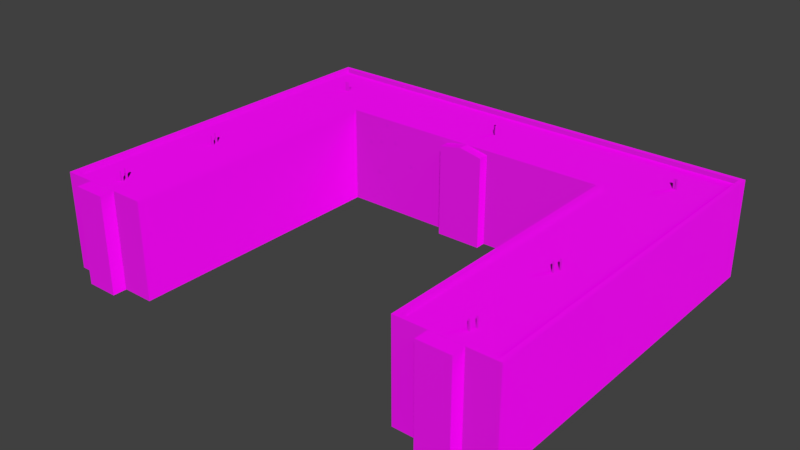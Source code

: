 # Source: Hospital_V1.blend  (saved by Blender 2.79.0; exported with 4.5.12 LTS)
import bpy
from mathutils import Matrix  # noqa: F401  (used for matrix-valued properties, if any)

bpy.ops.wm.read_factory_settings(use_empty=True)
scene = bpy.context.scene
scene.name = 'Hospital_V1'

# ---- collections
col_collection_1 = bpy.data.collections.new('Collection 1'); scene.collection.children.link(col_collection_1)

# ---- images (referenced by path relative to the original .blend; pixels are not part of the script)
import os
ASSET_DIR = os.environ.get("B2B_ASSET_DIR", "")  # directory of the original .blend (textures are referenced by path, not embedded)
HERE = os.path.dirname(os.path.abspath(__file__))  # packed textures are extracted next to this script under _unpacked/

def load_image(name, relpath, width, height, colorspace="sRGB"):
    """Load a texture the original file referenced (path relative to the .blend, or extracted next to this script)."""
    p = next((c for c in (os.path.join(HERE, relpath), os.path.join(ASSET_DIR, relpath)) if relpath and os.path.exists(c)), "")
    if p:
        img = bpy.data.images.load(p, check_existing=True)
        img.name = name
    else:  # same state as the original file: an image datablock whose file is absent (Cycles renders it pink)
        img = bpy.data.images.new(name, width, height)
        img.source = "FILE"
        img.filepath = "//" + (relpath or name)
    img.colorspace_settings.name = colorspace
    return img
img_brickbuilding_normal_png = load_image('BrickBuilding_normal.png', 'Textures/BrickBuilding_normal.png', 1024, 1024, 'Non-Color')
img_brickbuilding_albedo_png = load_image('BrickBuilding_albedo.png', 'Textures/BrickBuilding_albedo.png', 1024, 1024, 'sRGB')

# ---- materials (node trees are filled in below, after node groups)
mat_hospital_v1 = bpy.data.materials.new('Hospital_V1')
mat_hospital_v1.alpha_threshold = 0.0
mat_hospital_v1.roughness = 0.5

# ---- material node trees
mat_hospital_v1.use_nodes = True; mat_hospital_v1.node_tree.nodes.clear()
_N = mat_hospital_v1.node_tree.nodes; _L = mat_hospital_v1.node_tree.links
n0 = _N.new('ShaderNodeBsdfPrincipled'); n0.name = 'Principled BSDF'; n0.location = (242, 316)
n0.width = 150
n0.subsurface_method = 'BURLEY'
n0.inputs[3].default_value = 1.45
n0.inputs[9].default_value = (1.0, 1.0, 1.0)
n1 = _N.new('ShaderNodeBump'); n1.name = 'Bump'; n1.location = (44, -146)
n1.inputs[1].default_value = 0.1
n1.inputs[2].default_value = 1.0
n2 = _N.new('ShaderNodeTexImage'); n2.name = 'Image Texture.002'; n2.location = (-184, -262)
n2.width = 140
n2.image = img_brickbuilding_normal_png
n3 = _N.new('ShaderNodeOutputMaterial'); n3.name = 'Material Output'; n3.location = (514, 301)
n4 = _N.new('ShaderNodeTexImage'); n4.name = 'Image Texture.001'; n4.location = (-409, -53)
n4.width = 140
n4.image = img_brickbuilding_normal_png
n5 = _N.new('ShaderNodeTexImage'); n5.name = 'Image Texture'; n5.location = (-272, 490)
n5.width = 140
n5.image = img_brickbuilding_albedo_png
n6 = _N.new('ShaderNodeTexImage'); n6.name = 'Image Texture.003'; n6.location = (-378, 216)
n6.width = 140
_L.new(n0.outputs[0], n3.inputs[0])
_L.new(n5.outputs[0], n0.inputs[0])
_L.new(n4.outputs[0], n0.inputs[2])
_L.new(n2.outputs[0], n1.inputs[4])
_L.new(n1.outputs[0], n0.inputs[5])
n3.is_active_output = True

# ---- world
world_world = bpy.data.worlds.new('World'); scene.world = world_world
world_world.color = (0.05088, 0.05088, 0.05088)
world_world.use_sun_shadow = False
world_world.sun_shadow_jitter_overblur = 0.0
world_world.cycles.sampling_method = 'MANUAL'

# ---- meshes
me_cube_001 = bpy.data.meshes.new('Cube.001')
me_cube_001.from_pydata([(18.75, -6.25, 0.0), (31.49, 6.25, 0.0), (18.75, -43.25, 0.0), (31.49, -43.25, 0.0), (19.4, -43.25, 0.0), (19.4, -43.25, 13.09), (30.88, -43.25, 0.0), (30.88, 6.25, 0.0), (18.75, -42.65, 0.0), (31.49, -42.65, 0.0), (19.4, -42.65, 12.5), (30.88, -42.65, 12.5), (31.49, 5.625, 0.0), (30.88, 5.625, 12.5), (19.4, -5.656, 12.5), (30.88, -5.656, 12.5), (18.75, -6.25, 13.09), (15.44, 5.625, 12.5), (30.88, -43.25, 13.09), (31.49, -43.25, 13.09), (18.75, -42.65, 13.09), (18.75, -43.25, 13.09), (31.49, -42.65, 13.09), (30.88, 6.25, 13.09), (19.4, -42.65, 13.09), (31.49, 6.25, 13.09), (30.88, -42.65, 13.09), (30.88, 5.625, 13.09), (31.49, 5.625, 13.09), (15.44, 5.625, 13.09), (19.4, -5.656, 13.09), (23.08, -43.26, 13.07), (27.42, -43.26, 13.07), (23.08, -43.26, 0.0), (27.42, -43.26, 0.0), (23.08, -45.13, 13.07), (27.42, -45.13, 13.07), (23.08, -45.13, 0.0), (27.42, -45.13, 0.0), (3.125, -7.681, 0.0), (3.125, -7.681, 12.5), (3.125, -6.256, 12.5), (3.125, -6.256, 0.0), (3.125, -6.256, 12.03), (1.562, -7.681, 0.0), (1.562, -7.681, 12.81), (1.562, -6.256, 12.81), (3.125, -7.681, 12.03), (1.562, -7.681, 12.33), (3.125, -6.256, 5.111), (3.125, -7.681, 5.111), (1.562, -7.681, 5.124), (3.125, -7.681, 0.9191), (1.562, -7.681, 0.9229), (3.125, -6.256, 0.9191), (3.125, -6.256, 3.015), (3.125, -7.681, 3.015), (1.562, -7.681, 3.023), (3.125, -6.256, 4.063), (3.125, -7.681, 4.063), (1.562, -7.681, 4.073), (3.125, -6.256, 4.587), (3.125, -7.681, 4.587), (1.562, -7.681, 4.598), (18.75, -15.35, 13.09), (18.75, -24.45, 13.09), (18.75, -33.55, 13.09), (18.75, -33.55, 0.0), (18.75, -24.45, 0.0), (18.75, -15.35, 0.0), (19.4, -33.54, 13.09), (19.4, -24.45, 13.09), (19.4, -15.34, 13.09), (15.44, 6.25, 13.09), (31.49, -30.58, 0.0), (31.49, -18.51, 0.0), (31.49, -6.444, 0.0), (30.88, -30.58, 13.09), (30.88, -18.51, 13.09), (30.88, -6.444, 13.09), (31.49, -6.444, 13.09), (31.49, -18.51, 13.09), (31.49, -30.58, 13.09), (15.44, 6.25, 0.0), (-0.1254, -0.3066, 12.49), (-0.1254, -0.3066, 13.82), (-0.1254, -0.07317, 12.49), (-0.1254, -0.07317, 13.82), (0.108, -0.3066, 12.49), (0.108, -0.3066, 13.82), (0.108, -0.07317, 12.49), (0.108, -0.07317, 13.82), (25.5, -0.3066, 12.49), (25.5, -0.3066, 13.82), (25.5, -0.07317, 12.49), (25.5, -0.07317, 13.82), (25.73, -0.3066, 12.49), (25.73, -0.3066, 13.82), (25.73, -0.07317, 12.49), (25.73, -0.07317, 13.82), (-26.05, -0.3066, 12.49), (-26.05, -0.3066, 13.82), (-26.05, -0.07317, 12.49), (-26.05, -0.07317, 13.82), (-25.81, -0.3066, 12.49), (-25.81, -0.3066, 13.82), (-25.81, -0.07317, 12.49), (-25.81, -0.07317, 13.82), (25.73, -25.84, 13.82), (25.73, -25.84, 12.49), (25.73, -26.08, 13.82), (25.73, -26.08, 12.49), (25.5, -25.84, 13.82), (25.5, -25.84, 12.49), (25.5, -26.08, 13.82), (25.5, -26.08, 12.49), (25.73, -40.01, 13.82), (25.73, -40.01, 12.49), (25.73, -40.25, 13.82), (25.73, -40.25, 12.49), (25.5, -40.01, 13.82), (25.5, -40.01, 12.49), (25.5, -40.25, 13.82), (25.5, -40.25, 12.49), (-26.05, -25.18, 12.49), (-26.05, -25.18, 13.82), (-26.05, -24.95, 12.49), (-26.05, -24.95, 13.82), (-25.81, -25.18, 12.49), (-25.81, -25.18, 13.82), (-25.81, -24.95, 12.49), (-25.81, -24.95, 13.82), (-26.05, -39.39, 12.49), (-26.05, -39.39, 13.82), (-26.05, -39.15, 12.49), (-26.05, -39.15, 13.82), (-25.81, -39.39, 12.49), (-25.81, -39.39, 13.82), (-25.81, -39.15, 12.49), (-25.81, -39.15, 13.82), (-18.75, -6.25, 0.0), (-31.49, 6.25, 0.0), (-18.75, -43.25, 0.0), (-31.49, -43.25, 0.0), (0.0, 6.25, 0.0), (0.0, -6.25, 13.12), (-19.4, -43.25, 0.0), (-19.4, -43.25, 13.09), (0.0, -6.25, 0.0), (-30.88, -43.25, 0.0), (-30.88, 6.25, 0.0), (-18.75, -42.65, 0.0), (-31.49, -42.65, 0.0), (-19.4, -42.65, 12.5), (-30.88, -42.65, 12.5), (-31.49, 5.625, 0.0), (0.0, 5.625, 12.5), (-30.88, 5.625, 12.5), (0.0, -5.656, 12.5), (-19.4, -5.656, 12.5), (-30.88, -5.656, 12.5), (-18.75, -6.25, 13.09), (-15.44, 5.625, 12.5), (-30.88, -43.25, 13.09), (-31.49, -43.25, 13.09), (-18.75, -42.65, 13.09), (-18.75, -43.25, 13.09), (-31.49, -42.65, 13.09), (0.0, -6.25, 13.09), (0.0, -5.656, 13.09), (-30.88, 6.25, 13.09), (0.0, 6.25, 13.09), (-19.4, -42.65, 13.09), (-31.49, 6.25, 13.09), (-30.88, -42.65, 13.09), (-30.88, 5.625, 13.09), (-31.49, 5.625, 13.09), (0.0, 5.625, 13.09), (-15.44, 5.625, 13.09), (-19.4, -5.656, 13.09), (-23.08, -43.26, 13.07), (-27.42, -43.26, 13.07), (-23.08, -43.26, 0.0), (-27.42, -43.26, 0.0), (-23.08, -45.13, 13.07), (-27.42, -45.13, 13.07), (-23.08, -45.13, 0.0), (-27.42, -45.13, 0.0), (-3.125, -7.681, 0.0), (0.0, -7.681, 0.0), (0.0, -7.681, 13.12), (-3.125, -7.681, 12.5), (-3.125, -6.256, 12.5), (-3.125, -6.256, 0.0), (0.0, -6.256, 13.12), (-3.125, -6.256, 12.03), (-1.562, -7.681, 0.0), (-1.562, -7.681, 12.81), (-1.562, -6.256, 12.81), (0.0, -7.681, 12.63), (-3.125, -7.681, 12.03), (-1.562, -7.681, 12.33), (-3.125, -6.256, 5.111), (0.0, -7.681, 5.136), (-3.125, -7.681, 5.111), (-1.562, -7.681, 5.124), (-3.125, -7.681, 0.9191), (-1.562, -7.681, 0.9229), (-3.125, -6.256, 0.9191), (0.0, -7.681, 0.9268), (-3.125, -6.256, 3.015), (0.0, -7.681, 3.031), (-3.125, -7.681, 3.015), (-1.562, -7.681, 3.023), (-3.125, -6.256, 4.063), (0.0, -7.681, 4.084), (-3.125, -7.681, 4.063), (-1.562, -7.681, 4.073), (-3.125, -6.256, 4.587), (0.0, -7.681, 4.61), (-3.125, -7.681, 4.587), (-1.562, -7.681, 4.598), (-18.75, -15.35, 13.09), (-18.75, -24.45, 13.09), (-18.75, -33.55, 13.09), (-18.75, -33.55, 0.0), (-18.75, -24.45, 0.0), (-18.75, -15.35, 0.0), (-19.4, -33.54, 13.09), (-19.4, -24.45, 13.09), (-19.4, -15.34, 13.09), (-15.44, 6.25, 13.09), (-31.49, -30.58, 0.0), (-31.49, -18.51, 0.0), (-31.49, -6.444, 0.0), (-30.88, -30.58, 13.09), (-30.88, -18.51, 13.09), (-30.88, -6.444, 13.09), (-31.49, -6.444, 13.09), (-31.49, -18.51, 13.09), (-31.49, -30.58, 13.09), (-15.44, 6.25, 0.0), (0.1254, -0.3066, 12.49), (0.1254, -0.3066, 13.82), (0.1254, -0.07317, 12.49), (0.1254, -0.07317, 13.82), (-0.108, -0.3066, 12.49), (-0.108, -0.3066, 13.82), (-0.108, -0.07317, 12.49), (-0.108, -0.07317, 13.82), (-25.5, -0.3066, 12.49), (-25.5, -0.3066, 13.82), (-25.5, -0.07317, 12.49), (-25.5, -0.07317, 13.82), (-25.73, -0.3066, 12.49), (-25.73, -0.3066, 13.82), (-25.73, -0.07317, 12.49), (-25.73, -0.07317, 13.82), (26.05, -0.3066, 12.49), (26.05, -0.3066, 13.82), (26.05, -0.07317, 12.49), (26.05, -0.07317, 13.82), (25.81, -0.3066, 12.49), (25.81, -0.3066, 13.82), (25.81, -0.07317, 12.49), (25.81, -0.07317, 13.82), (-25.73, -25.84, 13.82), (-25.73, -25.84, 12.49), (-25.73, -26.08, 13.82), (-25.73, -26.08, 12.49), (-25.5, -25.84, 13.82), (-25.5, -25.84, 12.49), (-25.5, -26.08, 13.82), (-25.5, -26.08, 12.49), (-25.73, -40.01, 13.82), (-25.73, -40.01, 12.49), (-25.73, -40.25, 13.82), (-25.73, -40.25, 12.49), (-25.5, -40.01, 13.82), (-25.5, -40.01, 12.49), (-25.5, -40.25, 13.82), (-25.5, -40.25, 12.49), (26.05, -25.18, 12.49), (26.05, -25.18, 13.82), (26.05, -24.95, 12.49), (26.05, -24.95, 13.82), (25.81, -25.18, 12.49), (25.81, -25.18, 13.82), (25.81, -24.95, 12.49), (25.81, -24.95, 13.82), (26.05, -39.39, 12.49), (26.05, -39.39, 13.82), (26.05, -39.15, 12.49), (26.05, -39.15, 13.82), (25.81, -39.39, 12.49), (25.81, -39.39, 13.82), (25.81, -39.15, 12.49), (25.81, -39.15, 13.82)], [], [(14, 15, 13, 17, 156, 158), (11, 15, 14, 10), (27, 79, 80, 28), (11, 10, 24, 26), (30, 16, 64, 72), (73, 171, 177, 29), (171, 73, 83, 144), (22, 26, 18, 19), (26, 24, 5, 18), (23, 73, 29, 27), (23, 27, 28, 25), (17, 13, 27, 29), (14, 30, 72, 71, 70, 24, 10), (5, 4, 6, 18), (38, 36, 35, 37), (81, 82, 74, 75), (5, 24, 20, 21), (28, 80, 76, 12), (145, 148, 0, 16, 168), (21, 20, 8, 2), (19, 3, 9, 22), (30, 14, 158, 169), (32, 31, 35, 36), (48, 45, 190, 199), (56, 52, 54, 55), (31, 33, 37, 35), (46, 194, 190, 45), (32, 36, 38, 34), (1, 25, 28, 12), (21, 2, 4, 5), (3, 19, 18, 6), (25, 1, 7, 23), (73, 23, 7, 83), (66, 67, 8, 20), (41, 40, 47, 43), (41, 46, 45, 40), (47, 40, 45, 48), (50, 47, 48, 51), (51, 48, 199, 203), (43, 47, 50, 49), (44, 53, 209, 189), (54, 52, 39, 42), (39, 52, 53, 44), (57, 211, 209, 53), (56, 57, 53, 52), (59, 60, 57, 56), (60, 215, 211, 57), (59, 56, 55, 58), (62, 59, 58, 61), (63, 219, 215, 60), (62, 63, 60, 59), (50, 51, 63, 62), (51, 203, 219, 63), (50, 62, 61, 49), (16, 0, 69, 64), (64, 69, 68, 65), (65, 68, 67, 66), (70, 66, 20, 24), (71, 65, 66, 70), (72, 64, 65, 71), (16, 30, 169, 168), (13, 15, 11, 26, 77, 78, 79, 27), (82, 22, 9, 74), (78, 77, 82, 81), (80, 81, 75, 76), (79, 78, 81, 80), (77, 26, 22, 82), (156, 17, 29, 177), (84, 85, 87, 86), (86, 87, 91, 90), (90, 91, 89, 88), (88, 89, 85, 84), (86, 90, 88, 84), (91, 87, 85, 89), (92, 93, 95, 94), (94, 95, 99, 98), (98, 99, 97, 96), (96, 97, 93, 92), (94, 98, 96, 92), (99, 95, 93, 97), (100, 101, 103, 102), (102, 103, 107, 106), (106, 107, 105, 104), (104, 105, 101, 100), (102, 106, 104, 100), (107, 103, 101, 105), (108, 112, 114, 110), (113, 109, 111, 115), (111, 110, 114, 115), (109, 108, 110, 111), (113, 112, 108, 109), (115, 114, 112, 113), (116, 120, 122, 118), (121, 117, 119, 123), (119, 118, 122, 123), (117, 116, 118, 119), (121, 120, 116, 117), (123, 122, 120, 121), (124, 125, 127, 126), (126, 127, 131, 130), (130, 131, 129, 128), (128, 129, 125, 124), (126, 130, 128, 124), (131, 127, 125, 129), (132, 133, 135, 134), (134, 135, 139, 138), (138, 139, 137, 136), (136, 137, 133, 132), (134, 138, 136, 132), (139, 135, 133, 137), (159, 158, 156, 162, 157, 160), (154, 153, 159, 160), (175, 176, 238, 237), (154, 174, 172, 153), (179, 230, 222, 161), (231, 178, 177, 171), (171, 144, 241, 231), (167, 164, 163, 174), (174, 163, 147, 172), (170, 175, 178, 231), (170, 173, 176, 175), (162, 178, 175, 157), (159, 153, 172, 228, 229, 230, 179), (147, 163, 149, 146), (187, 186, 184, 185), (239, 233, 232, 240), (147, 166, 165, 172), (176, 155, 234, 238), (145, 168, 161, 140, 148), (166, 142, 151, 165), (164, 167, 152, 143), (179, 169, 158, 159), (181, 185, 184, 180), (201, 199, 190, 197), (212, 210, 208, 206), (180, 184, 186, 182), (198, 197, 190, 194), (181, 183, 187, 185), (141, 155, 176, 173), (166, 147, 146, 142), (143, 149, 163, 164), (173, 170, 150, 141), (231, 241, 150, 170), (224, 165, 151, 225), (192, 195, 200, 191), (192, 191, 197, 198), (200, 201, 197, 191), (204, 205, 201, 200), (205, 203, 199, 201), (195, 202, 204, 200), (196, 189, 209, 207), (208, 193, 188, 206), (188, 196, 207, 206), (213, 207, 209, 211), (212, 206, 207, 213), (216, 212, 213, 217), (217, 213, 211, 215), (216, 214, 210, 212), (220, 218, 214, 216), (221, 217, 215, 219), (220, 216, 217, 221), (204, 220, 221, 205), (205, 221, 219, 203), (204, 202, 218, 220), (161, 222, 227, 140), (222, 223, 226, 227), (223, 224, 225, 226), (228, 172, 165, 224), (229, 228, 224, 223), (230, 229, 223, 222), (161, 168, 169, 179), (157, 175, 237, 236, 235, 174, 154, 160), (240, 232, 152, 167), (236, 239, 240, 235), (238, 234, 233, 239), (237, 238, 239, 236), (235, 240, 167, 174), (156, 177, 178, 162), (242, 244, 245, 243), (244, 248, 249, 245), (248, 246, 247, 249), (246, 242, 243, 247), (244, 242, 246, 248), (249, 247, 243, 245), (250, 252, 253, 251), (252, 256, 257, 253), (256, 254, 255, 257), (254, 250, 251, 255), (252, 250, 254, 256), (257, 255, 251, 253), (258, 260, 261, 259), (260, 264, 265, 261), (264, 262, 263, 265), (262, 258, 259, 263), (260, 258, 262, 264), (265, 263, 259, 261), (266, 268, 272, 270), (271, 273, 269, 267), (269, 273, 272, 268), (267, 269, 268, 266), (271, 267, 266, 270), (273, 271, 270, 272), (274, 276, 280, 278), (279, 281, 277, 275), (277, 281, 280, 276), (275, 277, 276, 274), (279, 275, 274, 278), (281, 279, 278, 280), (282, 284, 285, 283), (284, 288, 289, 285), (288, 286, 287, 289), (286, 282, 283, 287), (284, 282, 286, 288), (289, 287, 283, 285), (290, 292, 293, 291), (292, 296, 297, 293), (296, 294, 295, 297), (294, 290, 291, 295), (292, 290, 294, 296), (297, 295, 291, 293)])
me_cube_001.polygons.foreach_set('use_smooth', [True] * 220)
_k = set([(0, 16), (1, 25), (2, 21), (3, 19), (5, 18), (5, 21), (10, 11), (10, 14), (10, 24), (11, 15), (11, 26), (13, 15), (13, 17), (13, 27), (14, 30), (14, 158), (16, 64), (16, 168), (17, 156), (18, 19), (19, 22), (20, 21), (20, 66), (22, 82), (23, 25), (23, 73), (24, 26), (24, 70), (25, 28), (26, 77), (27, 29), (27, 79), (28, 80), (29, 177), (30, 72), (30, 169), (31, 35), (32, 36), (35, 36), (35, 37), (36, 38), (39, 52), (40, 41), (40, 45), (40, 47), (45, 190), (47, 50), (50, 62), (52, 56), (56, 59), (59, 62), (64, 65), (65, 66), (70, 71), (71, 72), (73, 171), (77, 78), (78, 79), (80, 81), (81, 82), (84, 85), (84, 86), (84, 88), (85, 87), (85, 89), (86, 87), (86, 90), (87, 91), (88, 89), (88, 90), (89, 91), (90, 91), (92, 93), (92, 94), (92, 96), (93, 95), (93, 97), (94, 95), (94, 98), (95, 99), (96, 97), (96, 98), (97, 99), (98, 99), (100, 101), (100, 102), (100, 104), (101, 103), (101, 105), (102, 103), (102, 106), (103, 107), (104, 105), (104, 106), (105, 107), (106, 107), (108, 109), (108, 110), (108, 112), (109, 111), (109, 113), (110, 111), (110, 114), (111, 115), (112, 113), (112, 114), (113, 115), (114, 115), (116, 117), (116, 118), (116, 120), (117, 119), (117, 121), (118, 119), (118, 122), (119, 123), (120, 121), (120, 122), (121, 123), (122, 123), (124, 125), (124, 126), (124, 128), (125, 127), (125, 129), (126, 127), (126, 130), (127, 131), (128, 129), (128, 130), (129, 131), (130, 131), (132, 133), (132, 134), (132, 136), (133, 135), (133, 137), (134, 135), (134, 138), (135, 139), (136, 137), (136, 138), (137, 139), (138, 139), (140, 161), (141, 173), (142, 166), (143, 164), (147, 163), (147, 166), (153, 154), (153, 159), (153, 172), (154, 160), (154, 174), (156, 162), (157, 160), (157, 162), (157, 175), (158, 159), (159, 179), (161, 168), (161, 222), (163, 164), (164, 167), (165, 166), (165, 224), (167, 240), (169, 179), (170, 173), (170, 231), (171, 231), (172, 174), (172, 228), (173, 176), (174, 235), (175, 178), (175, 237), (176, 238), (177, 178), (179, 230), (180, 184), (181, 185), (184, 185), (184, 186), (185, 187), (188, 206), (190, 194), (190, 197), (191, 192), (191, 197), (191, 200), (200, 204), (204, 220), (206, 212), (212, 216), (216, 220), (222, 223), (223, 224), (228, 229), (229, 230), (235, 236), (236, 237), (238, 239), (239, 240), (242, 243), (242, 244), (242, 246), (243, 245), (243, 247), (244, 245), (244, 248), (245, 249), (246, 247), (246, 248), (247, 249), (248, 249), (250, 251), (250, 252), (250, 254), (251, 253), (251, 255), (252, 253), (252, 256), (253, 257), (254, 255), (254, 256), (255, 257), (256, 257), (258, 259), (258, 260), (258, 262), (259, 261), (259, 263), (260, 261), (260, 264), (261, 265), (262, 263), (262, 264), (263, 265), (264, 265), (266, 267), (266, 268), (266, 270), (267, 269), (267, 271), (268, 269), (268, 272), (269, 273), (270, 271), (270, 272), (271, 273), (272, 273), (274, 275), (274, 276), (274, 278), (275, 277), (275, 279), (276, 277), (276, 280), (277, 281), (278, 279), (278, 280), (279, 281), (280, 281), (282, 283), (282, 284), (282, 286), (283, 285), (283, 287), (284, 285), (284, 288), (285, 289), (286, 287), (286, 288), (287, 289), (288, 289), (290, 291), (290, 292), (290, 294), (291, 293), (291, 295), (292, 293), (292, 296), (293, 297), (294, 295), (294, 296), (295, 297), (296, 297)])
me_cube_001.attributes.new('sharp_edge', 'BOOLEAN', 'EDGE').data.foreach_set('value', [ (min(e.vertices), max(e.vertices)) in _k for e in me_cube_001.edges])
_uv = me_cube_001.uv_layers.new(name='UVMap')
_uv.uv.foreach_set('vector', [0.156, 0.04685, 2.536e-05, 0.04685, 2.538e-05, 0.007832, 0.2098, 0.007832, 0.4196, 0.007832, 0.4196, 0.04685, 2.336e-05, 0.01168, 0.4194, 0.01168, 0.4194, 0.04421, 2.337e-05, 0.04421, 4.283e-05, 0.0093, 0.6811, 0.009299, 0.6811, 0.04428, 4.283e-05, 0.04428, 2.262e-05, 0.0101, 0.9984, 0.0101, 0.9984, 0.04653, 2.262e-05, 0.04653, 0.998, 0.01203, 0.9368, 0.0449, 2.589e-05, 0.04489, 0.001162, 0.01203, 0.8074, 0.008334, 1.615, 0.008332, 1.615, 0.04363, 0.8074, 0.04363, 0.9985, 1.062, 0.0, 1.062, 0.0, 0.0, 0.9985, 0.0, 0.9981, 0.04392, 0.95, 0.04392, 0.95, 0.008436, 0.9981, 0.008436, 0.95, 0.04392, 2.228e-05, 0.04392, 5.557e-05, 0.008436, 0.95, 0.008436, -0.0006847, 0.008336, 0.8074, 0.008334, 0.8074, 0.04363, -0.0006845, 0.04363, 1.113e-05, 0.007317, 0.01279, 0.007317, 0.01279, 0.04305, 1.112e-05, 0.04305, 0.8081, 0.04462, 1.386e-05, 0.04462, 1.379e-05, 0.009317, 0.8081, 0.009316, 4.066, 0.01046, 4.066, 0.04417, 3.002, 0.04417, 2.0, 0.04417, 1.001, 0.04417, 5.166e-05, 0.04417, 5.124e-05, 0.01046, 0.1157, 1.062, 0.1157, 0.0, 0.877, 0.0, 0.877, 1.062, 0.6742, 7.88e-05, 0.6742, 1.062, 0.3321, 1.062, 0.3321, 7.874e-05, 0.9985, 1.062, 0.0, 1.062, 0.0, 0.0, 0.9985, 0.0, 2.588e-05, 0.01112, 0.06182, 0.01115, 0.06182, 0.04734, 2.824e-05, 0.04734, 0.9985, 1.062, 0.0, 1.062, 0.0, 0.0, 0.9985, 0.0, 0.0, 1.0, 0.0, 0.0, 1.0, 0.0, 1.0, 1.062, 0.0, 1.062, 1.0, 0.01056, 1.0, 0.04566, 2.14e-05, 0.04566, 2.14e-05, 0.01056, 3.048e-05, 0.01027, 1.0, 0.01027, 1.0, 0.0466, 3.033e-05, 0.0466, 1.74e-05, 0.04393, 1.75e-05, 0.009737, 1.0, 0.009737, 1.0, 0.04393, 2.133e-05, 0.00881, 0.3242, 0.00881, 0.3242, 0.0446, 2.133e-05, 0.0446, 0.1803, 0.007326, 0.1734, 0.04343, 0.05196, 0.04424, 0.05914, 0.007045, 0.0, 0.2448, 0.0, 0.07462, 0.09689, 0.07462, 0.09689, 0.2448, 0.184, 1.062, 0.184, 7.856e-05, 0.3321, 7.874e-05, 0.3321, 1.062, 0.05865, 0.05167, 7.843e-06, 0.05167, 7.842e-06, 0.002912, 0.05865, 0.002912, 0.8222, 1.062, 0.6742, 1.062, 0.6742, 7.88e-05, 0.8222, 7.874e-05, 2.185e-05, 0.008807, 0.9992, 0.008807, 0.9992, 0.04416, 2.187e-05, 0.04416, 1.0, 0.04587, 2.245e-05, 0.04587, 2.23e-05, 0.0101, 1.0, 0.01012, 1.0, 0.04663, 3.048e-05, 0.04663, 3.04e-05, 0.01003, 1.0, 0.01003, 2.149e-05, 0.01087, 1.0, 0.01087, 1.0, 0.04619, 2.149e-05, 0.04619, 0.9985, 1.062, 0.0, 1.062, 0.0, 0.0, 0.9985, 0.0, 0.5, 1.062, 0.5, 0.0, 0.9985, 2.516e-07, 0.9985, 1.062, 0.09689, 1.015, 0.0, 1.015, 0.0, 0.9769, 0.09689, 0.9769, 0.1173, 0.05167, 0.05865, 0.05167, 0.05865, 0.002912, 0.1173, 0.002912, 0.3015, 0.007607, 0.2947, 0.04261, 0.1734, 0.04343, 0.1803, 0.007326, 0.3479, 0.4158, 0.3479, 0.9778, 0.255, 1.002, 0.255, 0.4168, 0.255, 0.4168, 0.255, 1.002, 0.1621, 1.026, 0.1621, 0.4178, 0.09689, 0.9769, 0.0, 0.9769, 0.0, 0.415, 0.09689, 0.415, 0.2999, 0.7665, 0.2999, 0.8022, 0.232, 0.8024, 0.232, 0.7665, 0.09689, 0.07462, 0.0, 0.07462, 0.0, 0.0, 0.09689, 0.0, 0.386, 0.0, 0.386, 0.07477, 0.2931, 0.07508, 0.2931, 0.0, 0.2999, 0.8836, 0.232, 0.8839, 0.232, 0.8024, 0.2999, 0.8022, 0.386, 0.2453, 0.2931, 0.2459, 0.2931, 0.07508, 0.386, 0.07477, 0.386, 0.3305, 0.2931, 0.3314, 0.2931, 0.2459, 0.386, 0.2453, 0.2999, 0.9243, 0.232, 0.9247, 0.232, 0.8839, 0.2999, 0.8836, 0.0, 0.3299, 0.0, 0.2448, 0.09689, 0.2448, 0.09689, 0.3299, 0.0, 0.3724, 0.0, 0.3299, 0.09689, 0.3299, 0.09689, 0.3724, 0.2887, 0.3733, 0.2191, 0.3737, 0.2191, 0.3332, 0.2887, 0.3328, 0.386, 0.3732, 0.2931, 0.3741, 0.2931, 0.3314, 0.386, 0.3305, 0.3479, 0.4158, 0.255, 0.4168, 0.255, 0.3741, 0.3479, 0.3732, 0.255, 0.4168, 0.1621, 0.4178, 0.1621, 0.375, 0.255, 0.3741, 0.0, 0.415, 0.0, 0.3724, 0.09689, 0.3724, 0.09689, 0.415, 0.0, 1.062, 0.0, 0.0, 0.5, 0.0, 0.5, 1.062, 0.5, 1.062, 0.5, 0.0, 0.9985, 0.0, 0.9985, 1.062, 6.104e-05, 1.062, 6.104e-05, 0.0, 0.5, 0.0, 0.5, 1.062, 0.9988, 0.01112, 0.9978, 0.0473, 0.06182, 0.04734, 0.06182, 0.01115, 0.9981, 0.01058, 0.9985, 0.04636, 2.672e-05, 0.04636, 0.001055, 0.01058, 0.9983, 0.0107, 0.9971, 0.04587, 0.000458, 0.04587, 2.67e-05, 0.0107, 0.03352, 0.0455, 1.749e-05, 0.006287, 0.9981, 0.006287, 0.9981, 0.04551, 4.281e-05, 0.0108, 0.6367, 0.0108, 2.724, 0.0108, 2.724, 0.0425, 2.043, 0.0425, 1.362, 0.0425, 0.6811, 0.0425, 4.283e-05, 0.0425, 0.9985, 1.062, 0.0, 1.062, 0.0, 0.0, 0.9985, 0.0, 1.362, 0.009299, 2.043, 0.009299, 2.043, 0.04428, 1.362, 0.04428, 0.9985, 1.062, 0.0, 1.062, 0.0, 0.0, 0.9985, 0.0, 0.6811, 0.009299, 1.362, 0.009299, 1.362, 0.04428, 0.6811, 0.04428, 2.043, 0.009299, 2.724, 0.009299, 2.724, 0.04428, 2.043, 0.04428, 1.616, 0.04462, 0.8081, 0.04462, 0.8081, 0.009316, 1.616, 0.009315, 0.2341, 0.2595, 0.2794, 0.2595, 0.2794, 0.2516, 0.2341, 0.2516, 0.2341, 0.2595, 0.2794, 0.2595, 0.2794, 0.2516, 0.2341, 0.2516, 0.2341, 0.2516, 0.2794, 0.2516, 0.2794, 0.2595, 0.2341, 0.2595, 0.2341, 0.2516, 0.2794, 0.2516, 0.2794, 0.2595, 0.2341, 0.2595, 0.2607, 0.2595, 0.2607, 0.2516, 0.2528, 0.2516, 0.2528, 0.2595, 0.2607, 0.2516, 0.2607, 0.2595, 0.2528, 0.2595, 0.2528, 0.2516, 0.2341, 0.2595, 0.2794, 0.2595, 0.2794, 0.2516, 0.2341, 0.2516, 0.2341, 0.2595, 0.2794, 0.2595, 0.2794, 0.2516, 0.2341, 0.2516, 0.2341, 0.2516, 0.2794, 0.2516, 0.2794, 0.2595, 0.2341, 0.2595, 0.2341, 0.2516, 0.2794, 0.2516, 0.2794, 0.2595, 0.2341, 0.2595, 0.2607, 0.2595, 0.2607, 0.2516, 0.2528, 0.2516, 0.2528, 0.2595, 0.2607, 0.2516, 0.2607, 0.2595, 0.2528, 0.2595, 0.2528, 0.2516, 0.2341, 0.2595, 0.2794, 0.2595, 0.2794, 0.2516, 0.2341, 0.2516, 0.2341, 0.2595, 0.2794, 0.2595, 0.2794, 0.2516, 0.2341, 0.2516, 0.2341, 0.2516, 0.2794, 0.2516, 0.2794, 0.2595, 0.2341, 0.2595, 0.2341, 0.2516, 0.2794, 0.2516, 0.2794, 0.2595, 0.2341, 0.2595, 0.2607, 0.2595, 0.2607, 0.2516, 0.2528, 0.2516, 0.2528, 0.2595, 0.2607, 0.2516, 0.2607, 0.2595, 0.2528, 0.2595, 0.2528, 0.2516, 0.2607, 0.2516, 0.2607, 0.2595, 0.2528, 0.2595, 0.2528, 0.2516, 0.2607, 0.2595, 0.2607, 0.2516, 0.2528, 0.2516, 0.2528, 0.2595, 0.2341, 0.2516, 0.2794, 0.2516, 0.2794, 0.2595, 0.2341, 0.2595, 0.2341, 0.2516, 0.2794, 0.2516, 0.2794, 0.2595, 0.2341, 0.2595, 0.2341, 0.2595, 0.2794, 0.2595, 0.2794, 0.2516, 0.2341, 0.2516, 0.2341, 0.2595, 0.2794, 0.2595, 0.2794, 0.2516, 0.2341, 0.2516, 0.2607, 0.2516, 0.2607, 0.2595, 0.2528, 0.2595, 0.2528, 0.2516, 0.2607, 0.2595, 0.2607, 0.2516, 0.2528, 0.2516, 0.2528, 0.2595, 0.2341, 0.2516, 0.2794, 0.2516, 0.2794, 0.2595, 0.2341, 0.2595, 0.2341, 0.2516, 0.2794, 0.2516, 0.2794, 0.2595, 0.2341, 0.2595, 0.2341, 0.2595, 0.2794, 0.2595, 0.2794, 0.2516, 0.2341, 0.2516, 0.2341, 0.2595, 0.2794, 0.2595, 0.2794, 0.2516, 0.2341, 0.2516, 0.2341, 0.2595, 0.2794, 0.2595, 0.2794, 0.2516, 0.2341, 0.2516, 0.2341, 0.2595, 0.2794, 0.2595, 0.2794, 0.2516, 0.2341, 0.2516, 0.2341, 0.2516, 0.2794, 0.2516, 0.2794, 0.2595, 0.2341, 0.2595, 0.2341, 0.2516, 0.2794, 0.2516, 0.2794, 0.2595, 0.2341, 0.2595, 0.2607, 0.2595, 0.2607, 0.2516, 0.2528, 0.2516, 0.2528, 0.2595, 0.2607, 0.2516, 0.2607, 0.2595, 0.2528, 0.2595, 0.2528, 0.2516, 0.2341, 0.2595, 0.2794, 0.2595, 0.2794, 0.2516, 0.2341, 0.2516, 0.2341, 0.2595, 0.2794, 0.2595, 0.2794, 0.2516, 0.2341, 0.2516, 0.2341, 0.2516, 0.2794, 0.2516, 0.2794, 0.2595, 0.2341, 0.2595, 0.2341, 0.2516, 0.2794, 0.2516, 0.2794, 0.2595, 0.2341, 0.2595, 0.2607, 0.2595, 0.2607, 0.2516, 0.2528, 0.2516, 0.2528, 0.2595, 0.2607, 0.2516, 0.2607, 0.2595, 0.2528, 0.2595, 0.2528, 0.2516, 0.156, 0.04685, 0.4196, 0.04685, 0.4196, 0.007832, 0.2098, 0.007832, 2.538e-05, 0.007832, 2.536e-05, 0.04685, 2.336e-05, 0.01168, 2.337e-05, 0.04421, 0.4194, 0.04421, 0.4194, 0.01168, 4.283e-05, 0.0093, 4.283e-05, 0.04428, 0.6811, 0.04428, 0.6811, 0.009299, 2.262e-05, 0.0101, 2.262e-05, 0.04653, 0.9984, 0.04653, 0.9984, 0.0101, 0.998, 0.01203, 0.001162, 0.01203, 2.589e-05, 0.04489, 0.9368, 0.0449, 0.8074, 0.008334, 0.8074, 0.04363, 1.615, 0.04363, 1.615, 0.008332, 0.9985, 1.062, 0.9985, 0.0, 0.0, 0.0, 0.0, 1.062, 0.9981, 0.04392, 0.9981, 0.008436, 0.95, 0.008436, 0.95, 0.04392, 0.95, 0.04392, 0.95, 0.008436, 5.557e-05, 0.008436, 2.228e-05, 0.04392, -0.0006847, 0.008336, -0.0006845, 0.04363, 0.8074, 0.04363, 0.8074, 0.008334, 1.113e-05, 0.007317, 1.112e-05, 0.04305, 0.01279, 0.04305, 0.01279, 0.007317, 0.8081, 0.04462, 0.8081, 0.009316, 1.379e-05, 0.009317, 1.386e-05, 0.04462, 4.066, 0.01046, 5.124e-05, 0.01046, 5.166e-05, 0.04417, 1.001, 0.04417, 2.0, 0.04417, 3.002, 0.04417, 4.066, 0.04417, 0.1157, 1.062, 0.877, 1.062, 0.877, 0.0, 0.1157, 0.0, 0.6742, 7.88e-05, 0.3321, 7.874e-05, 0.3321, 1.062, 0.6742, 1.062, 0.9985, 1.062, 0.9985, 0.0, 0.0, 0.0, 0.0, 1.062, 2.588e-05, 0.01112, 2.824e-05, 0.04734, 0.06182, 0.04734, 0.06182, 0.01115, 0.9985, 1.062, 0.9985, 0.0, 0.0, 0.0, 0.0, 1.062, 0.0, 1.0, 0.0, 1.062, 1.0, 1.062, 1.0, 0.0, 0.0, 0.0, 1.0, 0.01056, 2.14e-05, 0.01056, 2.14e-05, 0.04566, 1.0, 0.04566, 3.048e-05, 0.01027, 3.033e-05, 0.0466, 1.0, 0.0466, 1.0, 0.01027, 1.74e-05, 0.04393, 1.0, 0.04393, 1.0, 0.009737, 1.75e-05, 0.009737, 2.133e-05, 0.00881, 2.133e-05, 0.0446, 0.3242, 0.0446, 0.3242, 0.00881, 0.1803, 0.007326, 0.05914, 0.007045, 0.05196, 0.04424, 0.1734, 0.04343, 0.0, 0.2448, 0.09689, 0.2448, 0.09689, 0.07462, 0.0, 0.07462, 0.184, 1.062, 0.3321, 1.062, 0.3321, 7.874e-05, 0.184, 7.856e-05, 0.05865, 0.05167, 0.05865, 0.002912, 7.842e-06, 0.002912, 7.843e-06, 0.05167, 0.8222, 1.062, 0.8222, 7.874e-05, 0.6742, 7.88e-05, 0.6742, 1.062, 2.185e-05, 0.008807, 2.187e-05, 0.04416, 0.9992, 0.04416, 0.9992, 0.008807, 1.0, 0.04587, 1.0, 0.01012, 2.23e-05, 0.0101, 2.245e-05, 0.04587, 1.0, 0.04663, 1.0, 0.01003, 3.04e-05, 0.01003, 3.048e-05, 0.04663, 2.149e-05, 0.01087, 2.149e-05, 0.04619, 1.0, 0.04619, 1.0, 0.01087, 0.9985, 1.062, 0.9985, 0.0, 0.0, 0.0, 0.0, 1.062, 0.5, 1.062, 0.9985, 1.062, 0.9985, 2.516e-07, 0.5, 0.0, 0.09689, 1.015, 0.09689, 0.9769, 0.0, 0.9769, 0.0, 1.015, 0.1173, 0.05167, 0.1173, 0.002912, 0.05865, 0.002912, 0.05865, 0.05167, 0.3015, 0.007607, 0.1803, 0.007326, 0.1734, 0.04343, 0.2947, 0.04261, 0.3479, 0.4158, 0.255, 0.4168, 0.255, 1.002, 0.3479, 0.9778, 0.255, 0.4168, 0.1621, 0.4178, 0.1621, 1.026, 0.255, 1.002, 0.09689, 0.9769, 0.09689, 0.415, 0.0, 0.415, 0.0, 0.9769, 0.2999, 0.7665, 0.232, 0.7665, 0.232, 0.8024, 0.2999, 0.8022, 0.09689, 0.07462, 0.09689, 0.0, 0.0, 0.0, 0.0, 0.07462, 0.386, 0.0, 0.2931, 0.0, 0.2931, 0.07508, 0.386, 0.07477, 0.2999, 0.8836, 0.2999, 0.8022, 0.232, 0.8024, 0.232, 0.8839, 0.386, 0.2453, 0.386, 0.07477, 0.2931, 0.07508, 0.2931, 0.2459, 0.386, 0.3305, 0.386, 0.2453, 0.2931, 0.2459, 0.2931, 0.3314, 0.2999, 0.9243, 0.2999, 0.8836, 0.232, 0.8839, 0.232, 0.9247, 0.0, 0.3299, 0.09689, 0.3299, 0.09689, 0.2448, 0.0, 0.2448, 0.0, 0.3724, 0.09689, 0.3724, 0.09689, 0.3299, 0.0, 0.3299, 0.2887, 0.3733, 0.2887, 0.3328, 0.2191, 0.3332, 0.2191, 0.3737, 0.386, 0.3732, 0.386, 0.3305, 0.2931, 0.3314, 0.2931, 0.3741, 0.3479, 0.4158, 0.3479, 0.3732, 0.255, 0.3741, 0.255, 0.4168, 0.255, 0.4168, 0.255, 0.3741, 0.1621, 0.375, 0.1621, 0.4178, 0.0, 0.415, 0.09689, 0.415, 0.09689, 0.3724, 0.0, 0.3724, 0.0, 1.062, 0.5, 1.062, 0.5, 0.0, 0.0, 0.0, 0.5, 1.062, 0.9985, 1.062, 0.9985, 0.0, 0.5, 0.0, 6.104e-05, 1.062, 0.5, 1.062, 0.5, 0.0, 6.104e-05, 0.0, 0.9988, 0.01112, 0.06182, 0.01115, 0.06182, 0.04734, 0.9978, 0.0473, 0.9981, 0.01058, 0.001055, 0.01058, 2.672e-05, 0.04636, 0.9985, 0.04636, 0.9983, 0.0107, 2.67e-05, 0.0107, 0.000458, 0.04587, 0.9971, 0.04587, 0.03352, 0.0455, 0.9981, 0.04551, 0.9981, 0.006287, 1.749e-05, 0.006287, 4.281e-05, 0.0108, 4.283e-05, 0.0425, 0.6811, 0.0425, 1.362, 0.0425, 2.043, 0.0425, 2.724, 0.0425, 2.724, 0.0108, 0.6367, 0.0108, 0.9985, 1.062, 0.9985, 0.0, 0.0, 0.0, 0.0, 1.062, 1.362, 0.009299, 1.362, 0.04428, 2.043, 0.04428, 2.043, 0.009299, 0.9985, 1.062, 0.9985, 0.0, 0.0, 0.0, 0.0, 1.062, 0.6811, 0.009299, 0.6811, 0.04428, 1.362, 0.04428, 1.362, 0.009299, 2.043, 0.009299, 2.043, 0.04428, 2.724, 0.04428, 2.724, 0.009299, 1.616, 0.04462, 1.616, 0.009315, 0.8081, 0.009316, 0.8081, 0.04462, 0.2341, 0.2595, 0.2341, 0.2516, 0.2794, 0.2516, 0.2794, 0.2595, 0.2341, 0.2595, 0.2341, 0.2516, 0.2794, 0.2516, 0.2794, 0.2595, 0.2341, 0.2516, 0.2341, 0.2595, 0.2794, 0.2595, 0.2794, 0.2516, 0.2341, 0.2516, 0.2341, 0.2595, 0.2794, 0.2595, 0.2794, 0.2516, 0.2607, 0.2595, 0.2528, 0.2595, 0.2528, 0.2516, 0.2607, 0.2516, 0.2607, 0.2516, 0.2528, 0.2516, 0.2528, 0.2595, 0.2607, 0.2595, 0.2341, 0.2595, 0.2341, 0.2516, 0.2794, 0.2516, 0.2794, 0.2595, 0.2341, 0.2595, 0.2341, 0.2516, 0.2794, 0.2516, 0.2794, 0.2595, 0.2341, 0.2516, 0.2341, 0.2595, 0.2794, 0.2595, 0.2794, 0.2516, 0.2341, 0.2516, 0.2341, 0.2595, 0.2794, 0.2595, 0.2794, 0.2516, 0.2607, 0.2595, 0.2528, 0.2595, 0.2528, 0.2516, 0.2607, 0.2516, 0.2607, 0.2516, 0.2528, 0.2516, 0.2528, 0.2595, 0.2607, 0.2595, 0.2341, 0.2595, 0.2341, 0.2516, 0.2794, 0.2516, 0.2794, 0.2595, 0.2341, 0.2595, 0.2341, 0.2516, 0.2794, 0.2516, 0.2794, 0.2595, 0.2341, 0.2516, 0.2341, 0.2595, 0.2794, 0.2595, 0.2794, 0.2516, 0.2341, 0.2516, 0.2341, 0.2595, 0.2794, 0.2595, 0.2794, 0.2516, 0.2607, 0.2595, 0.2528, 0.2595, 0.2528, 0.2516, 0.2607, 0.2516, 0.2607, 0.2516, 0.2528, 0.2516, 0.2528, 0.2595, 0.2607, 0.2595, 0.2607, 0.2516, 0.2528, 0.2516, 0.2528, 0.2595, 0.2607, 0.2595, 0.2607, 0.2595, 0.2528, 0.2595, 0.2528, 0.2516, 0.2607, 0.2516, 0.2341, 0.2516, 0.2341, 0.2595, 0.2794, 0.2595, 0.2794, 0.2516, 0.2341, 0.2516, 0.2341, 0.2595, 0.2794, 0.2595, 0.2794, 0.2516, 0.2341, 0.2595, 0.2341, 0.2516, 0.2794, 0.2516, 0.2794, 0.2595, 0.2341, 0.2595, 0.2341, 0.2516, 0.2794, 0.2516, 0.2794, 0.2595, 0.2607, 0.2516, 0.2528, 0.2516, 0.2528, 0.2595, 0.2607, 0.2595, 0.2607, 0.2595, 0.2528, 0.2595, 0.2528, 0.2516, 0.2607, 0.2516, 0.2341, 0.2516, 0.2341, 0.2595, 0.2794, 0.2595, 0.2794, 0.2516, 0.2341, 0.2516, 0.2341, 0.2595, 0.2794, 0.2595, 0.2794, 0.2516, 0.2341, 0.2595, 0.2341, 0.2516, 0.2794, 0.2516, 0.2794, 0.2595, 0.2341, 0.2595, 0.2341, 0.2516, 0.2794, 0.2516, 0.2794, 0.2595, 0.2341, 0.2595, 0.2341, 0.2516, 0.2794, 0.2516, 0.2794, 0.2595, 0.2341, 0.2595, 0.2341, 0.2516, 0.2794, 0.2516, 0.2794, 0.2595, 0.2341, 0.2516, 0.2341, 0.2595, 0.2794, 0.2595, 0.2794, 0.2516, 0.2341, 0.2516, 0.2341, 0.2595, 0.2794, 0.2595, 0.2794, 0.2516, 0.2607, 0.2595, 0.2528, 0.2595, 0.2528, 0.2516, 0.2607, 0.2516, 0.2607, 0.2516, 0.2528, 0.2516, 0.2528, 0.2595, 0.2607, 0.2595, 0.2341, 0.2595, 0.2341, 0.2516, 0.2794, 0.2516, 0.2794, 0.2595, 0.2341, 0.2595, 0.2341, 0.2516, 0.2794, 0.2516, 0.2794, 0.2595, 0.2341, 0.2516, 0.2341, 0.2595, 0.2794, 0.2595, 0.2794, 0.2516, 0.2341, 0.2516, 0.2341, 0.2595, 0.2794, 0.2595, 0.2794, 0.2516, 0.2607, 0.2595, 0.2528, 0.2595, 0.2528, 0.2516, 0.2607, 0.2516, 0.2607, 0.2516, 0.2528, 0.2516, 0.2528, 0.2595, 0.2607, 0.2595])
me_cube_001.materials.append(mat_hospital_v1)
me_cube_001.use_remesh_preserve_volume = False
me_cube_001.use_remesh_preserve_attributes = False
me_cube_001.use_mirror_vertex_groups = False
me_cube_001.update()
me_cube_001.normals_split_custom_set([tuple(v) for v in zip(*[iter([0.0, 0.0, 1.0, 0.0, 0.0, 1.0, 0.0, 0.0, 1.0, 0.0, 0.0, 1.0, 0.0, 0.0, 1.0, 0.0, 0.0, 1.0, 0.0, 0.0, 1.0, 0.0, 0.0, 1.0, 0.0, 0.0, 1.0, 0.0, 0.0, 1.0, 0.0, 0.0, 1.0, 0.0, 0.0, 1.0, 0.0, 0.0, 1.0, 0.0, 0.0, 1.0, 0.0, 1.0, 0.0, 0.0, 1.0, 0.0, 0.0, 1.0, 0.0, 0.0, 1.0, 0.0, 3.692e-07, 0.0, 1.0, 3.424e-07, 0.0, 1.0, -8.849e-08, 0.0, 1.0, -7.172e-08, 0.0, 1.0, 0.0, 0.0, 1.0, 0.0, 0.0, 1.0, 0.0, 0.0, 1.0, 0.0, 0.0, 1.0, 0.0, 1.0, 0.0, 0.0, 1.0, 0.0, 0.0, 1.0, 0.0, 0.0, 1.0, 0.0, 0.0, 0.0, 1.0, 0.0, 0.0, 1.0, 0.0, 0.0, 1.0, 0.0, 0.0, 1.0, 0.0, 0.0, 1.0, 0.0, 0.0, 1.0, 0.0, 0.0, 1.0, 0.0, 0.0, 1.0, 0.0, 0.0, 1.0, 0.0, 0.0, 1.0, 0.0, 0.0, 1.0, 0.0, 0.0, 1.0, 0.0, 0.0, 1.0, 0.0, 0.0, 1.0, 0.0, 0.0, 1.0, 0.0, 0.0, 1.0, 0.0, -1.0, 0.0, 0.0, -1.0, 0.0, 0.0, -1.0, 0.0, 0.0, -1.0, 0.0, 1.0, 0.0, 0.0, 1.0, 0.0, 0.0, 1.0, 0.0, 0.0, 1.0, 0.0, 0.0, 1.0, 0.0, 0.0, 1.0, 0.0, 0.0, 1.0, 0.0, 0.0, 0.0, -1.0, -2.8e-08, 0.0, -1.0, -2.8e-08, 0.0, -1.0, 0.0, 0.0, -1.0, 0.0, 0.0, -1.0, 0.0, 0.0, -1.0, 0.0, 0.0, -1.0, 0.0, 0.0, -1.0, 0.0, 1.0, 0.0, 0.0, 1.0, 0.0, 0.0, 1.0, 0.0, 0.0, 1.0, 0.0, 0.0, 0.0, 0.0, 1.0, 0.0, 0.0, 1.0, 0.0, 0.0, 1.0, 0.0, 0.0, 1.0, 1.0, 0.0, 0.0, 1.0, 0.0, 0.0, 1.0, 0.0, 0.0, 1.0, 0.0, 0.0, 0.0, 0.0, -0.6099, 0.0, -1.0, 0.0, 0.0, -1.0, 0.0, 0.0, -1.0, 0.0, 0.0, -1.0, 0.0, -1.0, 0.0, 0.0, -1.0, 0.0, 0.0, -1.0, 0.0, 0.0, -1.0, 0.0, 0.0, 1.0, 0.0, 0.0, 1.0, 0.0, 0.0, 1.0, 0.0, 0.0, 1.0, 0.0, 0.0, 0.0, 1.0, 0.0, 0.0, 1.0, 0.0, 0.0, 1.0, 0.0, 0.0, 1.0, 0.0, 0.0, 0.0, 1.0, 0.0, 0.0, 1.0, 0.0, 0.0, 1.0, 0.0, 0.0, 1.0, 0.0, -1.0, 0.0, 0.0, -1.0, 0.0, 0.0, -1.0, 0.0, 0.0, -1.0, 0.0, 1.0, 7.982e-08, 0.0, 1.0, 7.982e-08, 0.0, 1.0, 7.982e-08, 0.0, 1.0, 7.982e-08, 0.0, -1.0, 0.0, 0.0, -1.0, 0.0, 0.0, -1.0, 0.0, 0.0, -1.0, 0.0, 0.0, 0.1961, 0.0, 0.9806, 0.1961, 0.0, 0.9806, 0.1961, 0.0, 0.9806, 0.1961, 0.0, 0.9806, 1.0, 0.0, 0.0, 1.0, 0.0, 0.0, 1.0, 0.0, 0.0, 1.0, 0.0, 0.0, 1.0, 0.0, 0.0, 1.0, 0.0, 0.0, 1.0, 0.0, 0.0, 1.0, 0.0, 0.0, 0.0, -1.0, -5.6e-08, 0.0, -1.0, -5.6e-08, 0.0, -1.0, -2.8e-08, 0.0, -1.0, -2.8e-08, 0.0, -1.0, 0.0, 0.0, -1.0, 0.0, 0.0, -1.0, 0.0, 0.0, -1.0, 0.0, 0.0, 1.0, 0.0, 0.0, 1.0, 0.0, 0.0, 1.0, 0.0, 0.0, 1.0, 0.0, 0.0, 1.0, 0.0, 0.0, 1.0, 0.0, 0.0, 1.0, 0.0, 0.0, 1.0, 0.0, -1.0, 0.0, 0.0, -1.0, 0.0, 0.0, -1.0, 0.0, 0.0, -1.0, 0.0, 0.0, 1.0, 0.0, 0.0, 1.0, 0.0, 0.0, 1.0, 0.0, 0.0, 1.0, 0.0, 0.0, 0.1961, 0.0, 0.9806, 0.1961, 0.0, 0.9806, 0.1961, 0.0, 0.9806, 0.1961, 0.0, 0.9806, 0.0, -1.0, 0.0, 0.0, -1.0, 0.0, 0.0, -1.0, 0.0, 0.0, -1.0, 0.0, 0.0, -1.0, 0.0, 0.0, -1.0, 0.0, 0.0, -1.0, 0.0, 0.0, -1.0, 0.0, 0.0, -1.0, 0.0, 0.0, -1.0, 0.0, 0.0, -1.0, 0.0, 0.0, -1.0, 0.0, 1.0, 0.0, 0.0, 1.0, 0.0, 0.0, 1.0, 0.0, 0.0, 1.0, 0.0, 0.0, 0.0, -1.0, 0.0, 0.0, -1.0, 0.0, 0.0, -1.0, 0.0, 0.0, -1.0, 0.0, 1.0, 7.982e-08, 0.0, 1.0, 7.982e-08, 0.0, 1.0, 0.0, 0.0, 1.0, 0.0, 0.0, 0.0, -1.0, 0.0, 0.0, -1.0, 0.0, 0.0, -1.0, 0.0, 0.0, -1.0, 0.0, 0.0, -1.0, 0.0, 0.0, -1.0, 0.0, 0.0, -1.0, 0.0, 0.0, -1.0, 0.0, 0.0, -1.0, 0.0, 0.0, -1.0, 0.0, 0.0, -1.0, 0.0, 0.0, -1.0, 0.0, 0.0, -1.0, 0.0, 0.0, -1.0, 0.0, 0.0, -1.0, 0.0, 0.0, -1.0, 0.0, 0.0, -1.0, 0.0, 0.0, -1.0, 0.0, 0.0, -1.0, 0.0, 0.0, -1.0, 0.0, 1.0, 0.0, 0.0, 1.0, 7.982e-08, 0.0, 1.0, 7.982e-08, 0.0, 1.0, 0.0, 0.0, 1.0, 0.0, 0.0, 1.0, 0.0, 0.0, 1.0, 0.0, 0.0, 1.0, 0.0, 0.0, 0.0, -1.0, 0.0, 0.0, -1.0, 0.0, 0.0, -1.0, 0.0, 0.0, -1.0, 0.0, 0.0, -1.0, 0.0, 0.0, -1.0, 0.0, 0.0, -1.0, 0.0, 0.0, -1.0, 0.0, 0.0, -1.0, 0.0, 0.0, -1.0, 0.0, 0.0, -1.0, 0.0, 0.0, -1.0, 0.0, 0.0, -1.0, 0.0, 0.0, -1.0, 0.0, 0.0, -1.0, 0.0, 0.0, -1.0, 0.0, 1.0, 0.0, 0.0, 1.0, 0.0, 0.0, 1.0, 0.0, 0.0, 1.0, 0.0, 0.0, -1.0, 0.0, 0.0, -1.0, 0.0, 0.0, -1.0, 0.0, 0.0, -1.0, 0.0, 0.0, -1.0, 0.0, 0.0, -1.0, 0.0, 0.0, -1.0, 0.0, 0.0, -1.0, 0.0, 0.0, -1.0, 0.0, 0.0, -1.0, 0.0, 0.0, -1.0, 0.0, 0.0, -1.0, 0.0, 0.0, -1.787e-07, 0.0, 1.0, -1.755e-07, 0.0, 1.0, 0.0, 0.0, 1.0, 0.0, 0.0, 1.0, -6.053e-07, 0.0, 1.0, -6.072e-07, 0.0, 1.0, -1.755e-07, 0.0, 1.0, -1.787e-07, 0.0, 1.0, -7.172e-08, 0.0, 1.0, -8.849e-08, 0.0, 1.0, -6.072e-07, 0.0, 1.0, -6.053e-07, 0.0, 1.0, 3.424e-07, 0.0, 1.0, 3.692e-07, 0.0, 1.0, 0.0, 0.0, 1.0, 0.0, 0.0, 1.0, -1.0, 0.0, 0.0, -1.0, 0.0, 0.0, -1.0, 0.0, 0.0, -1.0, 0.0, 0.0, -1.0, 0.0, 0.0, -1.0, 0.0, 0.0, -1.0, 0.0, 0.0, -1.0, 0.0, 0.0, 1.0, 0.0, 0.0, 1.0, 0.0, 0.0, 1.0, 0.0, 0.0, 1.0, 0.0, 0.0, 0.0, 0.0, 1.0, 0.0, 0.0, 1.0, 0.0, 0.0, 1.0, 0.0, 0.0, 1.0, 1.0, 0.0, 0.0, 1.0, 0.0, 0.0, 1.0, 0.0, 0.0, 1.0, 0.0, 0.0, 0.0, 0.0, 1.0, 0.0, 0.0, 1.0, 0.0, 0.0, 1.0, 0.0, 0.0, 1.0, 0.0, 0.0, 1.0, 0.0, 0.0, 1.0, 0.0, 0.0, 1.0, 0.0, 0.0, 1.0, 0.0, -1.0, 0.0, 0.0, -1.0, 0.0, 0.0, -1.0, 0.0, 0.0, -1.0, 0.0, -1.0, 0.0, 0.0, -1.0, 0.0, 0.0, -1.0, 0.0, 0.0, -1.0, 0.0, 0.0, 0.0, 1.0, 0.0, 0.0, 1.0, 0.0, 0.0, 1.0, 0.0, 0.0, 1.0, 0.0, 1.0, 0.0, 0.0, 1.0, 0.0, 0.0, 1.0, 0.0, 0.0, 1.0, 0.0, 0.0, 0.0, -1.0, 0.0, 0.0, -1.0, 0.0, 0.0, -1.0, 0.0, 0.0, -1.0, 0.0, 0.0, 0.0, -1.0, 0.0, 0.0, -1.0, 0.0, 0.0, -1.0, 0.0, 0.0, -1.0, 0.0, 0.0, 1.0, 0.0, 0.0, 1.0, 0.0, 0.0, 1.0, 0.0, 0.0, 1.0, -1.0, 0.0, 0.0, -1.0, 0.0, 0.0, -1.0, 0.0, 0.0, -1.0, 0.0, 0.0, 0.0, 1.0, 0.0, 0.0, 1.0, 0.0, 0.0, 1.0, 0.0, 0.0, 1.0, 0.0, 1.0, 0.0, 0.0, 1.0, 0.0, 0.0, 1.0, 0.0, 0.0, 1.0, 0.0, 0.0, 0.0, -1.0, 0.0, 0.0, -1.0, 0.0, 0.0, -1.0, 0.0, 0.0, -1.0, 0.0, 0.0, 0.0, -1.0, 0.0, 0.0, -1.0, 0.0, 0.0, -1.0, 0.0, 0.0, -1.0, 0.0, 0.0, 1.0, 0.0, 0.0, 1.0, 0.0, 0.0, 1.0, 0.0, 0.0, 1.0, -1.0, 0.0, 0.0, -1.0, 0.0, 0.0, -1.0, 0.0, 0.0, -1.0, 0.0, 0.0, 0.0, 1.0, 0.0, 0.0, 1.0, 0.0, 0.0, 1.0, 0.0, 0.0, 1.0, 0.0, 1.0, 0.0, 0.0, 1.0, 0.0, 0.0, 1.0, 0.0, 0.0, 1.0, 0.0, 0.0, 0.0, -1.0, 0.0, 0.0, -1.0, 0.0, 0.0, -1.0, 0.0, 0.0, -1.0, 0.0, 0.0, 0.0, -1.0, 0.0, 0.0, -1.0, 0.0, 0.0, -1.0, 0.0, 0.0, -1.0, 0.0, 0.0, 1.0, 0.0, 0.0, 1.0, 0.0, 0.0, 1.0, 0.0, 0.0, 1.0, 0.0, 0.0, 1.0, 0.0, 0.0, 1.0, 0.0, 0.0, 1.0, 0.0, 0.0, 1.0, 0.0, 0.0, -1.0, 0.0, 0.0, -1.0, 0.0, 0.0, -1.0, 0.0, 0.0, -1.0, 0.0, -1.0, 0.0, 0.0, -1.0, 0.0, 0.0, -1.0, 0.0, 0.0, -1.0, 0.0, 1.0, 0.0, 0.0, 1.0, 0.0, 0.0, 1.0, 0.0, 0.0, 1.0, 0.0, 0.0, 0.0, 1.0, 0.0, 0.0, 1.0, 0.0, 0.0, 1.0, 0.0, 0.0, 1.0, 0.0, -1.0, 0.0, 0.0, -1.0, 0.0, 0.0, -1.0, 0.0, 0.0, -1.0, 0.0, 0.0, 0.0, 0.0, 1.0, 0.0, 0.0, 1.0, 0.0, 0.0, 1.0, 0.0, 0.0, 1.0, 0.0, 0.0, -1.0, 0.0, 0.0, -1.0, 0.0, 0.0, -1.0, 0.0, 0.0, -1.0, 0.0, -1.0, 0.0, 0.0, -1.0, 0.0, 0.0, -1.0, 0.0, 0.0, -1.0, 0.0, 1.0, 0.0, 0.0, 1.0, 0.0, 0.0, 1.0, 0.0, 0.0, 1.0, 0.0, 0.0, 0.0, 1.0, 0.0, 0.0, 1.0, 0.0, 0.0, 1.0, 0.0, 0.0, 1.0, 0.0, -1.0, 0.0, 0.0, -1.0, 0.0, 0.0, -1.0, 0.0, 0.0, -1.0, 0.0, 0.0, -1.0, 0.0, 0.0, -1.0, 0.0, 0.0, -1.0, 0.0, 0.0, -1.0, 0.0, 0.0, 0.0, 1.0, 0.0, 0.0, 1.0, 0.0, 0.0, 1.0, 0.0, 0.0, 1.0, 0.0, 1.0, 0.0, 0.0, 1.0, 0.0, 0.0, 1.0, 0.0, 0.0, 1.0, 0.0, 0.0, 0.0, -1.0, 0.0, 0.0, -1.0, 0.0, 0.0, -1.0, 0.0, 0.0, -1.0, 0.0, 0.0, 0.0, -1.0, 0.0, 0.0, -1.0, 0.0, 0.0, -1.0, 0.0, 0.0, -1.0, 0.0, 0.0, 1.0, 0.0, 0.0, 1.0, 0.0, 0.0, 1.0, 0.0, 0.0, 1.0, -1.0, 0.0, 0.0, -1.0, 0.0, 0.0, -1.0, 0.0, 0.0, -1.0, 0.0, 0.0, 0.0, 1.0, 0.0, 0.0, 1.0, 0.0, 0.0, 1.0, 0.0, 0.0, 1.0, 0.0, 1.0, 0.0, 0.0, 1.0, 0.0, 0.0, 1.0, 0.0, 0.0, 1.0, 0.0, 0.0, 0.0, -1.0, 0.0, 0.0, -1.0, 0.0, 0.0, -1.0, 0.0, 0.0, -1.0, 0.0, 0.0, 0.0, -1.0, 0.0, 0.0, -1.0, 0.0, 0.0, -1.0, 0.0, 0.0, -1.0, 0.0, 0.0, 1.0, 0.0, 0.0, 1.0, 0.0, 0.0, 1.0, 0.0, 0.0, 1.0, 0.0, 0.0, 1.0, 0.0, 0.0, 1.0, 0.0, 0.0, 1.0, 0.0, 0.0, 1.0, 0.0, 0.0, 1.0, 0.0, 0.0, 1.0, 0.0, 0.0, 1.0, 0.0, 0.0, 1.0, 0.0, 0.0, 1.0, 0.0, 0.0, 1.0, 0.0, 0.0, 1.0, 0.0, 0.0, 1.0, 0.0, 0.0, 1.0, 0.0, 0.0, 1.0, 0.0, 1.0, 0.0, 0.0, 1.0, 0.0, 0.0, 1.0, 0.0, 0.0, 1.0, 0.0, -6.609e-07, 0.0, 1.0, 5.804e-09, 0.0, 1.0, 3.316e-08, 0.0, 1.0, -6.129e-07, 0.0, 1.0, 0.0, 0.0, 1.0, 0.0, 0.0, 1.0, 0.0, 0.0, 1.0, 0.0, 0.0, 1.0, 0.0, 1.0, 0.0, 0.0, 1.0, 0.0, 0.0, 1.0, 0.0, 0.0, 1.0, 0.0, 0.0, 0.0, 1.0, 0.0, 0.0, 1.0, 0.0, 0.0, 1.0, 0.0, 0.0, 1.0, 0.0, 0.0, 1.0, 0.0, 0.0, 1.0, 0.0, 0.0, 1.0, 0.0, 0.0, 1.0, 0.0, 0.0, 1.0, 0.0, 0.0, 1.0, 0.0, 0.0, 1.0, 0.0, 0.0, 1.0, 0.0, 0.0, 1.0, 0.0, 0.0, 1.0, 0.0, 0.0, 1.0, 0.0, 0.0, 1.0, 0.0, -1.0, 0.0, 0.0, -1.0, 0.0, 0.0, -1.0, 0.0, 0.0, -1.0, 0.0, -1.0, 0.0, 0.0, -1.0, 0.0, 0.0, -1.0, 0.0, 0.0, -1.0, 0.0, 0.0, -1.0, 0.0, 0.0, -1.0, 0.0, 0.0, -1.0, 0.0, 0.0, 0.0, -1.0, 0.0, 0.0, -1.0, 0.0, 0.0, -1.0, 0.0, 0.0, -1.0, 0.0, 0.0, -1.0, 0.0, 0.0, -1.0, 0.0, 0.0, -1.0, 0.0, 0.0, -1.0, 0.0, -1.0, 0.0, 0.0, -1.0, 0.0, 0.0, -1.0, 0.0, 0.0, -1.0, 0.0, 0.0, 0.0, 0.0, 1.0, 0.0, 0.0, 1.0, 0.0, 0.0, 1.0, 0.0, 0.0, 1.0, -1.0, 0.0, 0.0, -1.0, 0.0, 0.0, -1.0, 0.0, 0.0, -1.0, 0.0, 0.0, 0.0, 0.0, -0.6099, 0.0, -1.0, 0.0, 0.0, -1.0, 0.0, 0.0, -1.0, 0.0, 0.0, -1.0, 0.0, 1.0, 0.0, 0.0, 1.0, 0.0, 0.0, 1.0, 0.0, 0.0, 1.0, 0.0, 0.0, -1.0, 0.0, 0.0, -1.0, 0.0, 0.0, -1.0, 0.0, 0.0, -1.0, 0.0, 0.0, 0.0, 1.0, 0.0, 0.0, 1.0, 0.0, 0.0, 1.0, 0.0, 0.0, 1.0, 0.0, 0.0, 0.0, 1.0, 0.0, 0.0, 1.0, 0.0, 0.0, 1.0, 0.0, 0.0, 1.0, 0.0, -1.0, 0.0, 0.0, -1.0, 0.0, 0.0, -1.0, 0.0, 0.0, -1.0, 0.0, -1.0, 6.984e-08, 0.0, -1.0, 6.984e-08, 0.0, -1.0, 7.982e-08, 0.0, -1.0, 7.982e-08, 0.0, 1.0, 0.0, 0.0, 1.0, 0.0, 0.0, 1.0, 0.0, 0.0, 1.0, 0.0, 0.0, -0.1961, 0.0, 0.9806, -0.1961, 0.0, 0.9806, -0.1961, 0.0, 0.9806, -0.1961, 0.0, 0.9806, -1.0, 0.0, 0.0, -1.0, 0.0, 0.0, -1.0, 0.0, 0.0, -1.0, 0.0, 0.0, -1.0, 0.0, 0.0, -1.0, 0.0, 0.0, -1.0, 0.0, 0.0, -1.0, 0.0, 0.0, 0.0, -1.0, 0.0, 0.0, -1.0, 0.0, 0.0, -1.0, 0.0, 0.0, -1.0, 0.0, 0.0, -1.0, 0.0, 0.0, -1.0, 0.0, 0.0, -1.0, 0.0, 0.0, -1.0, 0.0, 0.0, 1.0, 0.0, 0.0, 1.0, 0.0, 0.0, 1.0, 0.0, 0.0, 1.0, 0.0, 0.0, 1.0, 0.0, 0.0, 1.0, 0.0, 0.0, 1.0, 0.0, 0.0, 1.0, 0.0, 1.0, 0.0, 0.0, 1.0, 0.0, 0.0, 1.0, 0.0, 0.0, 1.0, 0.0, 0.0, -1.0, 0.0, 0.0, -1.0, 0.0, 0.0, -1.0, 0.0, 0.0, -1.0, 0.0, 0.0, -0.1961, 0.0, 0.9806, -0.1961, 0.0, 0.9806, -0.1961, 0.0, 0.9806, -0.1961, 0.0, 0.9806, 0.0, -1.0, 0.0, 0.0, -1.0, 0.0, 0.0, -1.0, 0.0, 0.0, -1.0, 0.0, 0.0, -1.0, 0.0, 0.0, -1.0, 0.0, 0.0, -1.0, 0.0, 0.0, -1.0, 0.0, 0.0, -1.0, 0.0, 0.0, -1.0, 0.0, 0.0, -1.0, 0.0, 0.0, -1.0, 0.0, -1.0, 0.0, 0.0, -1.0, -3.991e-08, 0.0, -1.0, -3.991e-08, 0.0, -1.0, 0.0, 0.0, 0.0, -1.0, 0.0, 0.0, -1.0, 0.0, 0.0, -1.0, 0.0, 0.0, -1.0, 0.0, -1.0, 7.982e-08, 0.0, -1.0, 0.0, 0.0, -1.0, 0.0, 0.0, -1.0, 7.982e-08, 0.0, 0.0, -1.0, 0.0, 0.0, -1.0, 0.0, 0.0, -1.0, 0.0, 0.0, -1.0, 0.0, 0.0, -1.0, 0.0, 0.0, -1.0, 0.0, 0.0, -1.0, 0.0, 0.0, -1.0, 0.0, 0.0, -1.0, 0.0, 0.0, -1.0, 0.0, 0.0, -1.0, 0.0, 0.0, -1.0, 0.0, 0.0, -1.0, 0.0, 0.0, -1.0, 0.0, 0.0, -1.0, 0.0, 0.0, -1.0, 0.0, 0.0, -1.0, 0.0, 0.0, -1.0, 0.0, 0.0, -1.0, 0.0, 0.0, -1.0, 0.0, -1.0, -4.989e-08, 0.0, -1.0, -4.989e-08, 0.0, -1.0, 6.984e-08, 0.0, -1.0, 6.984e-08, 0.0, -1.0, -7.982e-08, 0.0, -1.0, -7.982e-08, 0.0, -1.0, -4.989e-08, 0.0, -1.0, -4.989e-08, 0.0, 0.0, -1.0, 0.0, 0.0, -1.0, 0.0, 0.0, -1.0, 0.0, 0.0, -1.0, 0.0, 0.0, -1.0, 0.0, 0.0, -1.0, 0.0, 0.0, -1.0, 0.0, 0.0, -1.0, 0.0, 0.0, -1.0, 0.0, 0.0, -1.0, 0.0, 0.0, -1.0, 0.0, 0.0, -1.0, 0.0, 0.0, -1.0, 0.0, 0.0, -1.0, 0.0, 0.0, -1.0, 0.0, 0.0, -1.0, 0.0, -1.0, -3.991e-08, 0.0, -1.0, -3.991e-08, 0.0, -1.0, -7.982e-08, 0.0, -1.0, -7.982e-08, 0.0, 1.0, 0.0, 0.0, 1.0, 0.0, 0.0, 1.0, 0.0, 0.0, 1.0, 0.0, 0.0, 1.0, 0.0, 0.0, 1.0, 0.0, 0.0, 1.0, 0.0, 0.0, 1.0, 0.0, 0.0, 1.0, 0.0, 0.0, 1.0, 0.0, 0.0, 1.0, 0.0, 0.0, 1.0, 0.0, 0.0, 0.0, 0.0, 1.0, 0.0, 0.0, 1.0, 0.0, 0.0, 1.0, 0.0, 0.0, 1.0, 6.419e-07, 0.0, 1.0, 0.0, 0.0, 1.0, 0.0, 0.0, 1.0, 6.469e-07, 0.0, 1.0, 5.804e-09, 0.0, 1.0, 6.419e-07, 0.0, 1.0, 6.469e-07, 0.0, 1.0, 3.316e-08, 0.0, 1.0, -6.129e-07, 0.0, 1.0, 0.0, 0.0, 1.0, 0.0, 0.0, 1.0, -6.609e-07, 0.0, 1.0, 1.0, 0.0, 0.0, 1.0, 0.0, 0.0, 1.0, 0.0, 0.0, 1.0, 0.0, 0.0, 1.0, 0.0, 0.0, 1.0, 0.0, 0.0, 1.0, 0.0, 0.0, 1.0, 0.0, 0.0, -1.0, 0.0, 0.0, -1.0, 0.0, 0.0, -1.0, 0.0, 0.0, -1.0, 0.0, 0.0, 0.0, 0.0, 1.0, 0.0, 0.0, 1.0, 0.0, 0.0, 1.0, 0.0, 0.0, 1.0, -1.0, 0.0, 0.0, -1.0, 0.0, 0.0, -1.0, 0.0, 0.0, -1.0, 0.0, 0.0, 0.0, 0.0, 1.0, 0.0, 0.0, 1.0, 0.0, 0.0, 1.0, 0.0, 0.0, 1.0, 0.0, 0.0, 1.0, 0.0, 0.0, 1.0, 0.0, 0.0, 1.0, 0.0, 0.0, 1.0, 0.0, -1.0, 0.0, 0.0, -1.0, 0.0, 0.0, -1.0, 0.0, 0.0, -1.0, 0.0, 1.0, 0.0, 0.0, 1.0, 0.0, 0.0, 1.0, 0.0, 0.0, 1.0, 0.0, 0.0, 0.0, 1.0, 0.0, 0.0, 1.0, 0.0, 0.0, 1.0, 0.0, 0.0, 1.0, 0.0, -1.0, 0.0, 0.0, -1.0, 0.0, 0.0, -1.0, 0.0, 0.0, -1.0, 0.0, 0.0, 0.0, -1.0, 0.0, 0.0, -1.0, 0.0, 0.0, -1.0, 0.0, 0.0, -1.0, 0.0, 0.0, 0.0, -1.0, 0.0, 0.0, -1.0, 0.0, 0.0, -1.0, 0.0, 0.0, -1.0, 0.0, 0.0, 1.0, 0.0, 0.0, 1.0, 0.0, 0.0, 1.0, 0.0, 0.0, 1.0, 1.0, 0.0, 0.0, 1.0, 0.0, 0.0, 1.0, 0.0, 0.0, 1.0, 0.0, 0.0, 0.0, 1.0, 0.0, 0.0, 1.0, 0.0, 0.0, 1.0, 0.0, 0.0, 1.0, 0.0, -1.0, 0.0, 0.0, -1.0, 0.0, 0.0, -1.0, 0.0, 0.0, -1.0, 0.0, 0.0, 0.0, -1.0, 0.0, 0.0, -1.0, 0.0, 0.0, -1.0, 0.0, 0.0, -1.0, 0.0, 0.0, 0.0, -1.0, 0.0, 0.0, -1.0, 0.0, 0.0, -1.0, 0.0, 0.0, -1.0, 0.0, 0.0, 1.0, 0.0, 0.0, 1.0, 0.0, 0.0, 1.0, 0.0, 0.0, 1.0, 1.0, 0.0, 0.0, 1.0, 0.0, 0.0, 1.0, 0.0, 0.0, 1.0, 0.0, 0.0, 0.0, 1.0, 0.0, 0.0, 1.0, 0.0, 0.0, 1.0, 0.0, 0.0, 1.0, 0.0, -1.0, 0.0, 0.0, -1.0, 0.0, 0.0, -1.0, 0.0, 0.0, -1.0, 0.0, 0.0, 0.0, -1.0, 0.0, 0.0, -1.0, 0.0, 0.0, -1.0, 0.0, 0.0, -1.0, 0.0, 0.0, 0.0, -1.0, 0.0, 0.0, -1.0, 0.0, 0.0, -1.0, 0.0, 0.0, -1.0, 0.0, 0.0, 1.0, 0.0, 0.0, 1.0, 0.0, 0.0, 1.0, 0.0, 0.0, 1.0, 0.0, 0.0, 1.0, 0.0, 0.0, 1.0, 0.0, 0.0, 1.0, 0.0, 0.0, 1.0, 0.0, 0.0, -1.0, 0.0, 0.0, -1.0, 0.0, 0.0, -1.0, 0.0, 0.0, -1.0, 0.0, -1.0, 0.0, 0.0, -1.0, 0.0, 0.0, -1.0, 0.0, 0.0, -1.0, 0.0, -1.0, 0.0, 0.0, -1.0, 0.0, 0.0, -1.0, 0.0, 0.0, -1.0, 0.0, 0.0, 0.0, 1.0, 0.0, 0.0, 1.0, 0.0, 0.0, 1.0, 0.0, 0.0, 1.0, 0.0, 1.0, 0.0, 0.0, 1.0, 0.0, 0.0, 1.0, 0.0, 0.0, 1.0, 0.0, 0.0, 0.0, 0.0, 1.0, 0.0, 0.0, 1.0, 0.0, 0.0, 1.0, 0.0, 0.0, 1.0, 0.0, 0.0, -1.0, 0.0, 0.0, -1.0, 0.0, 0.0, -1.0, 0.0, 0.0, -1.0, 0.0, -1.0, 0.0, 0.0, -1.0, 0.0, 0.0, -1.0, 0.0, 0.0, -1.0, 0.0, -1.0, 0.0, 0.0, -1.0, 0.0, 0.0, -1.0, 0.0, 0.0, -1.0, 0.0, 0.0, 0.0, 1.0, 0.0, 0.0, 1.0, 0.0, 0.0, 1.0, 0.0, 0.0, 1.0, 0.0, 1.0, 0.0, 0.0, 1.0, 0.0, 0.0, 1.0, 0.0, 0.0, 1.0, 0.0, 0.0, 1.0, 0.0, 0.0, 1.0, 0.0, 0.0, 1.0, 0.0, 0.0, 1.0, 0.0, 0.0, 0.0, 1.0, 0.0, 0.0, 1.0, 0.0, 0.0, 1.0, 0.0, 0.0, 1.0, 0.0, -1.0, 0.0, 0.0, -1.0, 0.0, 0.0, -1.0, 0.0, 0.0, -1.0, 0.0, 0.0, 0.0, -1.0, 0.0, 0.0, -1.0, 0.0, 0.0, -1.0, 0.0, 0.0, -1.0, 0.0, 0.0, 0.0, -1.0, 0.0, 0.0, -1.0, 0.0, 0.0, -1.0, 0.0, 0.0, -1.0, 0.0, 0.0, 1.0, 0.0, 0.0, 1.0, 0.0, 0.0, 1.0, 0.0, 0.0, 1.0, 1.0, 0.0, 0.0, 1.0, 0.0, 0.0, 1.0, 0.0, 0.0, 1.0, 0.0, 0.0, 0.0, 1.0, 0.0, 0.0, 1.0, 0.0, 0.0, 1.0, 0.0, 0.0, 1.0, 0.0, -1.0, 0.0, 0.0, -1.0, 0.0, 0.0, -1.0, 0.0, 0.0, -1.0, 0.0, 0.0, 0.0, -1.0, 0.0, 0.0, -1.0, 0.0, 0.0, -1.0, 0.0, 0.0, -1.0, 0.0, 0.0, 0.0, -1.0, 0.0, 0.0, -1.0, 0.0, 0.0, -1.0, 0.0, 0.0, -1.0, 0.0, 0.0, 1.0, 0.0, 0.0, 1.0, 0.0, 0.0, 1.0, 0.0, 0.0, 1.0])] * 3)])

# ---- objects
ob_hospital_v1 = bpy.data.objects.new('Hospital_V1', me_cube_001)

# ---- transforms, parenting, visibility, modifiers, constraints
ob_hospital_v1.location = (0.0, 0.0, 0.0)
ob_hospital_v1.rotation_euler = (-1.629e-07, 0.0, 0.0)
ob_hospital_v1.color = (0.8, 0.8, 0.8, 1.0)
ob_hospital_v1.show_in_front = True
ob_hospital_v1.lineart.crease_threshold = 0.0

# ---- collection membership
col_collection_1.objects.link(ob_hospital_v1)

# ---- scene / render settings (as saved in the file)
scene.frame_start = 1; scene.frame_end = 250; scene.frame_set(1)
scene.render.engine = 'CYCLES'
scene.render.resolution_percentage = 50
scene.render.dither_intensity = 0.0
scene.cycles.use_denoising = False
scene.cycles.samples = 128
scene.cycles.sampling_pattern = 'TABULATED_SOBOL'
scene.cycles.use_adaptive_sampling = False
scene.cycles.use_light_tree = False
scene.cycles.blur_glossy = 0.0
scene.cycles.sample_clamp_indirect = 0.0
scene.view_settings.view_transform = 'Standard'
bpy.context.view_layer.update()

# ---- added for rendering (the .blend has no active camera and no usable light): camera, sun
cam_auto = bpy.data.cameras.new('AutoCamera')
cam_auto.lens = 50.0
cam_auto.sensor_width = 36.0
cam_auto.clip_end = 1338.69
ob_auto_camera = bpy.data.objects.new('AutoCamera', cam_auto)
scene.collection.objects.link(ob_auto_camera)
ob_auto_camera.location = (76.2791, -110.976, 67.9327)
ob_auto_camera.rotation_euler = (1.09748, -7.21219e-08, 0.694738)
scene.camera = ob_auto_camera
light_auto_sun = bpy.data.lights.new('AutoSun', 'SUN')
light_auto_sun.energy = 3.0
light_auto_sun.angle = 0.0523599
ob_auto_sun = bpy.data.objects.new('AutoSun', light_auto_sun)
scene.collection.objects.link(ob_auto_sun)
ob_auto_sun.rotation_euler = (0.872665, 0.174533, 0.523599)
bpy.context.view_layer.update()
